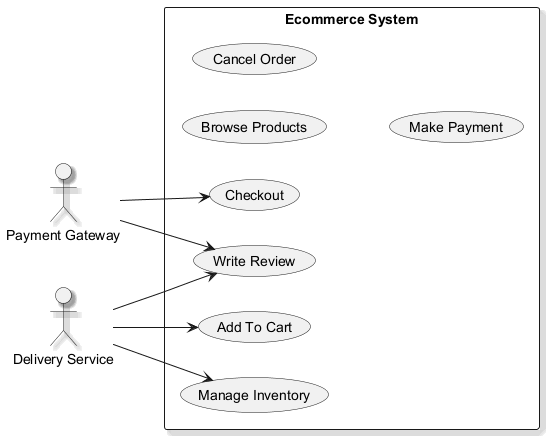

The diagram above was rendered by PlantUML. Its source (embedded in the PNG):
@startuml
skinparam backgroundColor #FFFFFF
skinparam classBackgroundColor #F3E5F5
skinparam classBorderColor #6A1B9A
skinparam shadowing true
left to right direction
actor "Payment Gateway" as PaymentGateway
actor "Delivery Service" as DeliveryService
rectangle "Ecommerce System" {
  usecase "Checkout" as UC_Checkout
  usecase "Manage Inventory" as UC_ManageInventory
  usecase "Browse Products" as UC_BrowseProducts
  usecase "Write Review" as UC_WriteReview
  usecase "Cancel Order" as UC_CancelOrder
  usecase "Add To Cart" as UC_AddToCart
  usecase "Make Payment" as UC_MakePayment
}
PaymentGateway --> UC_WriteReview
PaymentGateway --> UC_Checkout
DeliveryService --> UC_ManageInventory
DeliveryService --> UC_AddToCart
DeliveryService --> UC_WriteReview
@enduml